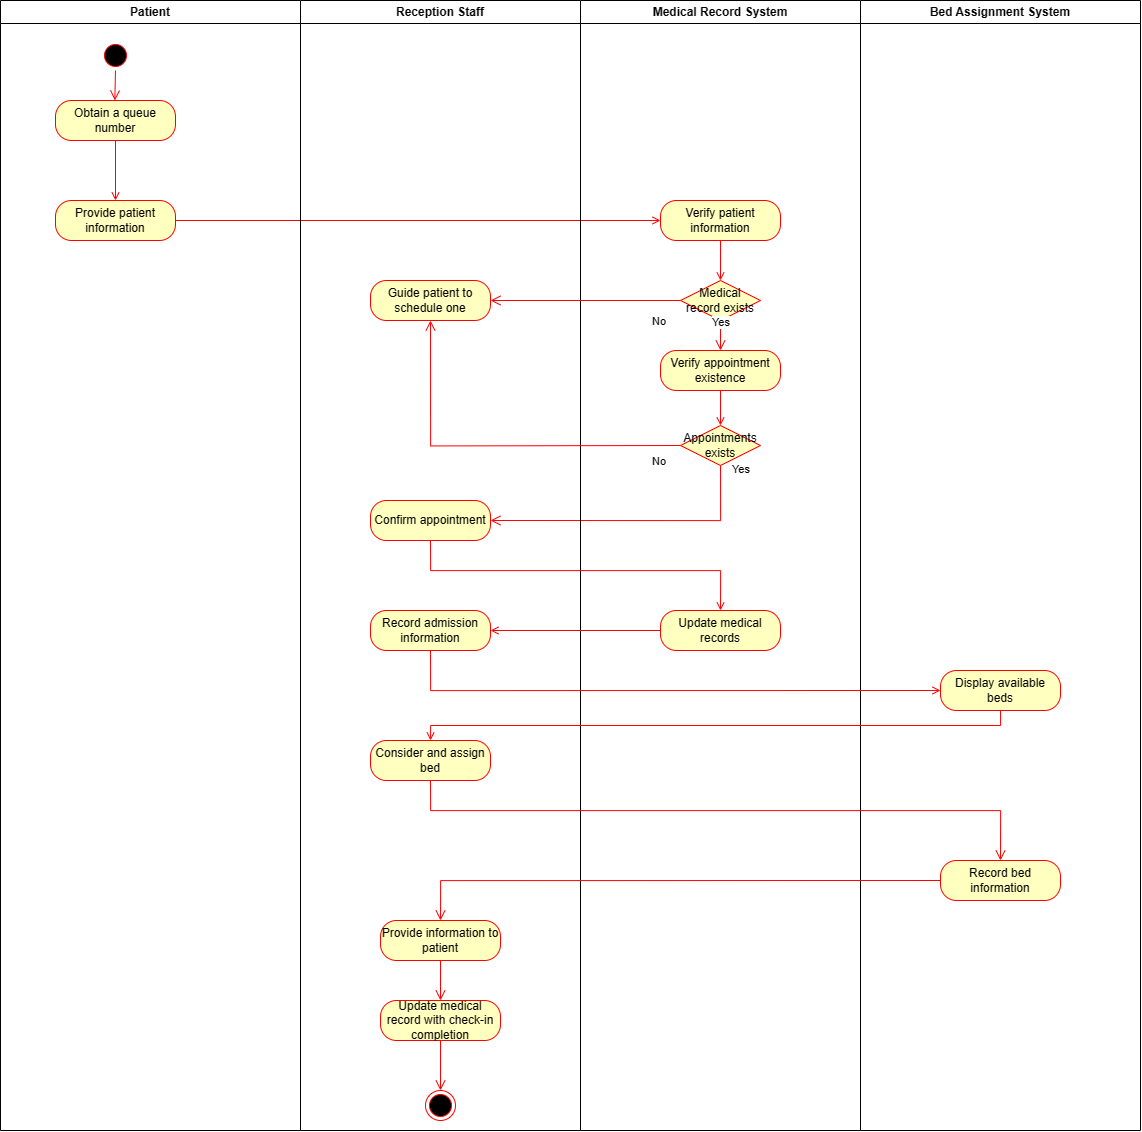

The diagram above was exported from draw.io. Its source (the exported page's mxGraphModel, read from the mxfile embedded in the PNG):
<mxGraphModel dx="2849" dy="1189" grid="1" gridSize="10" guides="1" tooltips="1" connect="1" arrows="1" fold="1" page="1" pageScale="1" pageWidth="827" pageHeight="1169" math="0" shadow="0">
  <root>
    <mxCell id="0" />
    <mxCell id="1" parent="0" />
    <mxCell id="2YlxXRUSFEwCkdjqMJAn-1" value="Patient" style="swimlane;whiteSpace=wrap" vertex="1" parent="1">
      <mxGeometry x="90" y="160" width="300" height="1130" as="geometry" />
    </mxCell>
    <mxCell id="2YlxXRUSFEwCkdjqMJAn-2" value="" style="ellipse;shape=startState;fillColor=#000000;strokeColor=#ff0000;" vertex="1" parent="2YlxXRUSFEwCkdjqMJAn-1">
      <mxGeometry x="100" y="40" width="30" height="30" as="geometry" />
    </mxCell>
    <mxCell id="2YlxXRUSFEwCkdjqMJAn-3" value="" style="edgeStyle=elbowEdgeStyle;elbow=horizontal;verticalAlign=bottom;endArrow=open;endSize=8;strokeColor=#FF0000;endFill=1;rounded=0;entryX=0.5;entryY=0;entryDx=0;entryDy=0;" edge="1" parent="2YlxXRUSFEwCkdjqMJAn-1" source="2YlxXRUSFEwCkdjqMJAn-2" target="2YlxXRUSFEwCkdjqMJAn-5">
      <mxGeometry x="100" y="40" as="geometry">
        <mxPoint x="115" y="110" as="targetPoint" />
      </mxGeometry>
    </mxCell>
    <mxCell id="2YlxXRUSFEwCkdjqMJAn-4" value="" style="endArrow=open;strokeColor=#FF0000;endFill=1;rounded=0;exitX=0.5;exitY=1;exitDx=0;exitDy=0;entryX=0.5;entryY=0;entryDx=0;entryDy=0;" edge="1" parent="2YlxXRUSFEwCkdjqMJAn-1" source="2YlxXRUSFEwCkdjqMJAn-5" target="2YlxXRUSFEwCkdjqMJAn-6">
      <mxGeometry relative="1" as="geometry">
        <mxPoint x="115" y="160" as="sourcePoint" />
        <mxPoint x="115" y="190" as="targetPoint" />
      </mxGeometry>
    </mxCell>
    <mxCell id="2YlxXRUSFEwCkdjqMJAn-5" value="Obtain a queue number" style="rounded=1;whiteSpace=wrap;html=1;arcSize=40;fontColor=#000000;fillColor=#ffffc0;strokeColor=#ff0000;" vertex="1" parent="2YlxXRUSFEwCkdjqMJAn-1">
      <mxGeometry x="55" y="100" width="120" height="40" as="geometry" />
    </mxCell>
    <mxCell id="2YlxXRUSFEwCkdjqMJAn-6" value="Provide patient information" style="rounded=1;whiteSpace=wrap;html=1;arcSize=40;fontColor=#000000;fillColor=#ffffc0;strokeColor=#ff0000;" vertex="1" parent="2YlxXRUSFEwCkdjqMJAn-1">
      <mxGeometry x="55" y="200" width="120" height="40" as="geometry" />
    </mxCell>
    <mxCell id="2YlxXRUSFEwCkdjqMJAn-15" value="" style="endArrow=open;strokeColor=#FF0000;endFill=1;rounded=0;exitX=1;exitY=0.5;exitDx=0;exitDy=0;entryX=0;entryY=0.5;entryDx=0;entryDy=0;" edge="1" parent="1" source="2YlxXRUSFEwCkdjqMJAn-6" target="2YlxXRUSFEwCkdjqMJAn-18">
      <mxGeometry relative="1" as="geometry">
        <mxPoint x="215" y="310" as="sourcePoint" />
        <mxPoint x="215" y="370" as="targetPoint" />
      </mxGeometry>
    </mxCell>
    <mxCell id="2YlxXRUSFEwCkdjqMJAn-16" value="Reception Staff" style="swimlane;whiteSpace=wrap" vertex="1" parent="1">
      <mxGeometry x="390" y="160" width="280" height="1130" as="geometry" />
    </mxCell>
    <mxCell id="2YlxXRUSFEwCkdjqMJAn-20" value="Confirm appointment" style="rounded=1;whiteSpace=wrap;html=1;arcSize=40;fontColor=#000000;fillColor=#ffffc0;strokeColor=#ff0000;" vertex="1" parent="2YlxXRUSFEwCkdjqMJAn-16">
      <mxGeometry x="70" y="500" width="120" height="40" as="geometry" />
    </mxCell>
    <mxCell id="2YlxXRUSFEwCkdjqMJAn-21" value="Record admission information" style="rounded=1;whiteSpace=wrap;html=1;arcSize=40;fontColor=#000000;fillColor=#ffffc0;strokeColor=#ff0000;" vertex="1" parent="2YlxXRUSFEwCkdjqMJAn-16">
      <mxGeometry x="70" y="610" width="120" height="40" as="geometry" />
    </mxCell>
    <mxCell id="2YlxXRUSFEwCkdjqMJAn-22" value="Consider and assign bed" style="rounded=1;whiteSpace=wrap;html=1;arcSize=40;fontColor=#000000;fillColor=#ffffc0;strokeColor=#ff0000;" vertex="1" parent="2YlxXRUSFEwCkdjqMJAn-16">
      <mxGeometry x="70" y="740" width="120" height="40" as="geometry" />
    </mxCell>
    <mxCell id="2YlxXRUSFEwCkdjqMJAn-24" value="" style="ellipse;shape=endState;fillColor=#000000;strokeColor=#ff0000" vertex="1" parent="2YlxXRUSFEwCkdjqMJAn-16">
      <mxGeometry x="125" y="1090" width="30" height="30" as="geometry" />
    </mxCell>
    <mxCell id="2YlxXRUSFEwCkdjqMJAn-28" value="Provide information to patient" style="rounded=1;whiteSpace=wrap;html=1;arcSize=40;fontColor=#000000;fillColor=#ffffc0;strokeColor=#ff0000;" vertex="1" parent="2YlxXRUSFEwCkdjqMJAn-16">
      <mxGeometry x="80" y="920" width="120" height="40" as="geometry" />
    </mxCell>
    <mxCell id="2YlxXRUSFEwCkdjqMJAn-30" value="Update medical record with check-in completion" style="rounded=1;whiteSpace=wrap;html=1;arcSize=40;fontColor=#000000;fillColor=#ffffc0;strokeColor=#ff0000;" vertex="1" parent="2YlxXRUSFEwCkdjqMJAn-16">
      <mxGeometry x="80" y="1000" width="120" height="40" as="geometry" />
    </mxCell>
    <mxCell id="2YlxXRUSFEwCkdjqMJAn-31" value="" style="edgeStyle=orthogonalEdgeStyle;html=1;verticalAlign=bottom;endArrow=open;endSize=8;strokeColor=#ff0000;rounded=0;exitX=0.5;exitY=1;exitDx=0;exitDy=0;entryX=0.5;entryY=0;entryDx=0;entryDy=0;" edge="1" parent="2YlxXRUSFEwCkdjqMJAn-16" source="2YlxXRUSFEwCkdjqMJAn-28" target="2YlxXRUSFEwCkdjqMJAn-30">
      <mxGeometry relative="1" as="geometry">
        <mxPoint x="139" y="990" as="targetPoint" />
        <mxPoint x="139.44000000000005" y="950" as="sourcePoint" />
      </mxGeometry>
    </mxCell>
    <mxCell id="2YlxXRUSFEwCkdjqMJAn-32" value="" style="edgeStyle=orthogonalEdgeStyle;html=1;verticalAlign=bottom;endArrow=open;endSize=8;strokeColor=#ff0000;rounded=0;exitX=0.5;exitY=1;exitDx=0;exitDy=0;entryX=0.5;entryY=0;entryDx=0;entryDy=0;" edge="1" parent="2YlxXRUSFEwCkdjqMJAn-16" source="2YlxXRUSFEwCkdjqMJAn-30" target="2YlxXRUSFEwCkdjqMJAn-24">
      <mxGeometry relative="1" as="geometry">
        <mxPoint x="139.44000000000005" y="1060" as="targetPoint" />
        <mxPoint x="139.44000000000005" y="1020" as="sourcePoint" />
      </mxGeometry>
    </mxCell>
    <mxCell id="2YlxXRUSFEwCkdjqMJAn-10" value="Guide patient to schedule one" style="rounded=1;whiteSpace=wrap;html=1;arcSize=40;fontColor=#000000;fillColor=#ffffc0;strokeColor=#ff0000;" vertex="1" parent="2YlxXRUSFEwCkdjqMJAn-16">
      <mxGeometry x="70" y="280" width="120" height="40" as="geometry" />
    </mxCell>
    <mxCell id="2YlxXRUSFEwCkdjqMJAn-33" value="Yes" style="edgeStyle=orthogonalEdgeStyle;html=1;align=left;verticalAlign=bottom;endArrow=open;endSize=8;strokeColor=#ff0000;rounded=0;exitX=0.5;exitY=1;exitDx=0;exitDy=0;entryX=1;entryY=0.5;entryDx=0;entryDy=0;" edge="1" parent="1" source="2YlxXRUSFEwCkdjqMJAn-9" target="2YlxXRUSFEwCkdjqMJAn-20">
      <mxGeometry x="-0.9115" y="10" relative="1" as="geometry">
        <mxPoint x="520" y="560" as="targetPoint" />
        <mxPoint x="640" y="540" as="sourcePoint" />
        <mxPoint as="offset" />
      </mxGeometry>
    </mxCell>
    <mxCell id="2YlxXRUSFEwCkdjqMJAn-34" value="Medical Record System" style="swimlane;whiteSpace=wrap" vertex="1" parent="1">
      <mxGeometry x="670" y="160" width="280" height="1130" as="geometry" />
    </mxCell>
    <mxCell id="2YlxXRUSFEwCkdjqMJAn-35" value="Update medical records" style="rounded=1;whiteSpace=wrap;html=1;arcSize=40;fontColor=#000000;fillColor=#ffffc0;strokeColor=#ff0000;" vertex="1" parent="2YlxXRUSFEwCkdjqMJAn-34">
      <mxGeometry x="80" y="610" width="120" height="40" as="geometry" />
    </mxCell>
    <mxCell id="2YlxXRUSFEwCkdjqMJAn-18" value="Verify patient information" style="rounded=1;whiteSpace=wrap;html=1;arcSize=40;fontColor=#000000;fillColor=#ffffc0;strokeColor=#ff0000;" vertex="1" parent="2YlxXRUSFEwCkdjqMJAn-34">
      <mxGeometry x="80" y="200" width="120" height="40" as="geometry" />
    </mxCell>
    <mxCell id="2YlxXRUSFEwCkdjqMJAn-17" value="Medical record exists" style="rhombus;whiteSpace=wrap;html=1;fontColor=#000000;fillColor=#ffffc0;strokeColor=#ff0000;" vertex="1" parent="2YlxXRUSFEwCkdjqMJAn-34">
      <mxGeometry x="100" y="280" width="80" height="40" as="geometry" />
    </mxCell>
    <mxCell id="2YlxXRUSFEwCkdjqMJAn-19" value="" style="endArrow=open;strokeColor=#FF0000;endFill=1;rounded=0;exitX=0.5;exitY=1;exitDx=0;exitDy=0;entryX=0.5;entryY=0;entryDx=0;entryDy=0;" edge="1" parent="2YlxXRUSFEwCkdjqMJAn-34" source="2YlxXRUSFEwCkdjqMJAn-18" target="2YlxXRUSFEwCkdjqMJAn-17">
      <mxGeometry relative="1" as="geometry">
        <mxPoint x="-500" y="270" as="sourcePoint" />
        <mxPoint x="-305" y="270" as="targetPoint" />
      </mxGeometry>
    </mxCell>
    <mxCell id="2YlxXRUSFEwCkdjqMJAn-8" value="Verify appointment existence" style="rounded=1;whiteSpace=wrap;html=1;arcSize=40;fontColor=#000000;fillColor=#ffffc0;strokeColor=#ff0000;" vertex="1" parent="2YlxXRUSFEwCkdjqMJAn-34">
      <mxGeometry x="80" y="350" width="120" height="40" as="geometry" />
    </mxCell>
    <mxCell id="2YlxXRUSFEwCkdjqMJAn-13" value="Yes" style="edgeStyle=orthogonalEdgeStyle;html=1;align=left;verticalAlign=bottom;endArrow=open;endSize=8;strokeColor=#ff0000;rounded=0;entryX=0.5;entryY=0;entryDx=0;entryDy=0;exitX=0.5;exitY=1;exitDx=0;exitDy=0;" edge="1" parent="2YlxXRUSFEwCkdjqMJAn-34" source="2YlxXRUSFEwCkdjqMJAn-17" target="2YlxXRUSFEwCkdjqMJAn-8">
      <mxGeometry x="-0.3333" y="-10" relative="1" as="geometry">
        <mxPoint x="-170" y="310" as="targetPoint" />
        <mxPoint as="offset" />
      </mxGeometry>
    </mxCell>
    <mxCell id="2YlxXRUSFEwCkdjqMJAn-9" value="Appointments exists" style="rhombus;whiteSpace=wrap;html=1;fontColor=#000000;fillColor=#ffffc0;strokeColor=#ff0000;" vertex="1" parent="2YlxXRUSFEwCkdjqMJAn-34">
      <mxGeometry x="100" y="425" width="80" height="40" as="geometry" />
    </mxCell>
    <mxCell id="2YlxXRUSFEwCkdjqMJAn-12" value="" style="endArrow=open;strokeColor=#FF0000;endFill=1;rounded=0;exitX=0.5;exitY=1;exitDx=0;exitDy=0;edgeStyle=orthogonalEdgeStyle;entryX=0.5;entryY=0;entryDx=0;entryDy=0;" edge="1" parent="2YlxXRUSFEwCkdjqMJAn-34" source="2YlxXRUSFEwCkdjqMJAn-8" target="2YlxXRUSFEwCkdjqMJAn-9">
      <mxGeometry relative="1" as="geometry">
        <mxPoint x="90" y="540" as="sourcePoint" />
        <mxPoint x="-135" y="390" as="targetPoint" />
      </mxGeometry>
    </mxCell>
    <mxCell id="2YlxXRUSFEwCkdjqMJAn-36" value="" style="endArrow=open;strokeColor=#FF0000;endFill=1;rounded=0;exitX=0.5;exitY=1;exitDx=0;exitDy=0;edgeStyle=orthogonalEdgeStyle;entryX=0.5;entryY=0;entryDx=0;entryDy=0;" edge="1" parent="1" source="2YlxXRUSFEwCkdjqMJAn-20" target="2YlxXRUSFEwCkdjqMJAn-35">
      <mxGeometry relative="1" as="geometry">
        <mxPoint x="519.5" y="600" as="sourcePoint" />
        <mxPoint x="1100" y="670" as="targetPoint" />
        <Array as="points">
          <mxPoint x="520" y="730" />
          <mxPoint x="810" y="730" />
        </Array>
      </mxGeometry>
    </mxCell>
    <mxCell id="2YlxXRUSFEwCkdjqMJAn-37" value="" style="endArrow=open;strokeColor=#FF0000;endFill=1;rounded=0;exitX=0;exitY=0.5;exitDx=0;exitDy=0;edgeStyle=orthogonalEdgeStyle;entryX=1;entryY=0.5;entryDx=0;entryDy=0;" edge="1" parent="1" source="2YlxXRUSFEwCkdjqMJAn-35" target="2YlxXRUSFEwCkdjqMJAn-21">
      <mxGeometry relative="1" as="geometry">
        <mxPoint x="500" y="740" as="sourcePoint" />
        <mxPoint x="600" y="730" as="targetPoint" />
      </mxGeometry>
    </mxCell>
    <mxCell id="2YlxXRUSFEwCkdjqMJAn-38" value="Bed Assignment System" style="swimlane;whiteSpace=wrap" vertex="1" parent="1">
      <mxGeometry x="950" y="160" width="280" height="1130" as="geometry" />
    </mxCell>
    <mxCell id="2YlxXRUSFEwCkdjqMJAn-39" value="Display available beds" style="rounded=1;whiteSpace=wrap;html=1;arcSize=40;fontColor=#000000;fillColor=#ffffc0;strokeColor=#ff0000;" vertex="1" parent="2YlxXRUSFEwCkdjqMJAn-38">
      <mxGeometry x="80" y="670" width="120" height="40" as="geometry" />
    </mxCell>
    <mxCell id="2YlxXRUSFEwCkdjqMJAn-40" value="Record bed information" style="rounded=1;whiteSpace=wrap;html=1;arcSize=40;fontColor=#000000;fillColor=#ffffc0;strokeColor=#ff0000;" vertex="1" parent="2YlxXRUSFEwCkdjqMJAn-38">
      <mxGeometry x="80" y="860" width="120" height="40" as="geometry" />
    </mxCell>
    <mxCell id="2YlxXRUSFEwCkdjqMJAn-41" value="" style="endArrow=open;strokeColor=#FF0000;endFill=1;rounded=0;exitX=0.5;exitY=1;exitDx=0;exitDy=0;edgeStyle=orthogonalEdgeStyle;entryX=0;entryY=0.5;entryDx=0;entryDy=0;" edge="1" parent="1" source="2YlxXRUSFEwCkdjqMJAn-21" target="2YlxXRUSFEwCkdjqMJAn-39">
      <mxGeometry relative="1" as="geometry">
        <mxPoint x="1040" y="700" as="sourcePoint" />
        <mxPoint x="1300" y="760" as="targetPoint" />
      </mxGeometry>
    </mxCell>
    <mxCell id="2YlxXRUSFEwCkdjqMJAn-42" value="" style="endArrow=open;strokeColor=#FF0000;endFill=1;rounded=0;exitX=0.5;exitY=1;exitDx=0;exitDy=0;edgeStyle=orthogonalEdgeStyle;entryX=0.5;entryY=0;entryDx=0;entryDy=0;" edge="1" parent="1" source="2YlxXRUSFEwCkdjqMJAn-39" target="2YlxXRUSFEwCkdjqMJAn-22">
      <mxGeometry relative="1" as="geometry">
        <mxPoint x="1020.04" y="830" as="sourcePoint" />
        <mxPoint x="1810.04" y="870" as="targetPoint" />
      </mxGeometry>
    </mxCell>
    <mxCell id="2YlxXRUSFEwCkdjqMJAn-43" value="" style="edgeStyle=orthogonalEdgeStyle;html=1;verticalAlign=bottom;endArrow=open;endSize=8;strokeColor=#ff0000;rounded=0;exitX=0.5;exitY=1;exitDx=0;exitDy=0;entryX=0.5;entryY=0;entryDx=0;entryDy=0;" edge="1" parent="1" source="2YlxXRUSFEwCkdjqMJAn-22" target="2YlxXRUSFEwCkdjqMJAn-40">
      <mxGeometry relative="1" as="geometry">
        <mxPoint x="1344.5714750744046" y="940" as="targetPoint" />
        <Array as="points">
          <mxPoint x="520" y="970" />
          <mxPoint x="1090" y="970" />
        </Array>
        <mxPoint x="570" y="955" as="sourcePoint" />
      </mxGeometry>
    </mxCell>
    <mxCell id="AuZh0bIuy7zaJDBlVg0D-2" value="No" style="edgeStyle=orthogonalEdgeStyle;html=1;align=left;verticalAlign=bottom;endArrow=open;endSize=8;strokeColor=#ff0000;rounded=0;entryX=1;entryY=0.5;entryDx=0;entryDy=0;exitX=0;exitY=0.5;exitDx=0;exitDy=0;" edge="1" parent="1" source="2YlxXRUSFEwCkdjqMJAn-17" target="2YlxXRUSFEwCkdjqMJAn-10">
      <mxGeometry x="-0.6842" y="30" relative="1" as="geometry">
        <mxPoint x="1050" y="520" as="targetPoint" />
        <mxPoint x="1" as="offset" />
        <mxPoint x="1060" y="470" as="sourcePoint" />
      </mxGeometry>
    </mxCell>
    <mxCell id="2YlxXRUSFEwCkdjqMJAn-11" value="No" style="edgeStyle=orthogonalEdgeStyle;html=1;align=left;verticalAlign=bottom;endArrow=open;endSize=8;strokeColor=#ff0000;rounded=0;entryX=0.5;entryY=1;entryDx=0;entryDy=0;" edge="1" parent="1" target="2YlxXRUSFEwCkdjqMJAn-10">
      <mxGeometry x="-0.8399" y="25" relative="1" as="geometry">
        <mxPoint x="430" y="570" as="targetPoint" />
        <mxPoint x="770" y="605" as="sourcePoint" />
        <mxPoint x="1" as="offset" />
      </mxGeometry>
    </mxCell>
    <mxCell id="2YlxXRUSFEwCkdjqMJAn-29" value="" style="edgeStyle=orthogonalEdgeStyle;html=1;verticalAlign=bottom;endArrow=open;endSize=8;strokeColor=#ff0000;rounded=0;exitX=0;exitY=0.5;exitDx=0;exitDy=0;entryX=0.5;entryY=0;entryDx=0;entryDy=0;" edge="1" parent="1" source="2YlxXRUSFEwCkdjqMJAn-40" target="2YlxXRUSFEwCkdjqMJAn-28">
      <mxGeometry relative="1" as="geometry">
        <mxPoint x="490" y="970" as="targetPoint" />
        <mxPoint x="530" y="1040" as="sourcePoint" />
      </mxGeometry>
    </mxCell>
  </root>
</mxGraphModel>